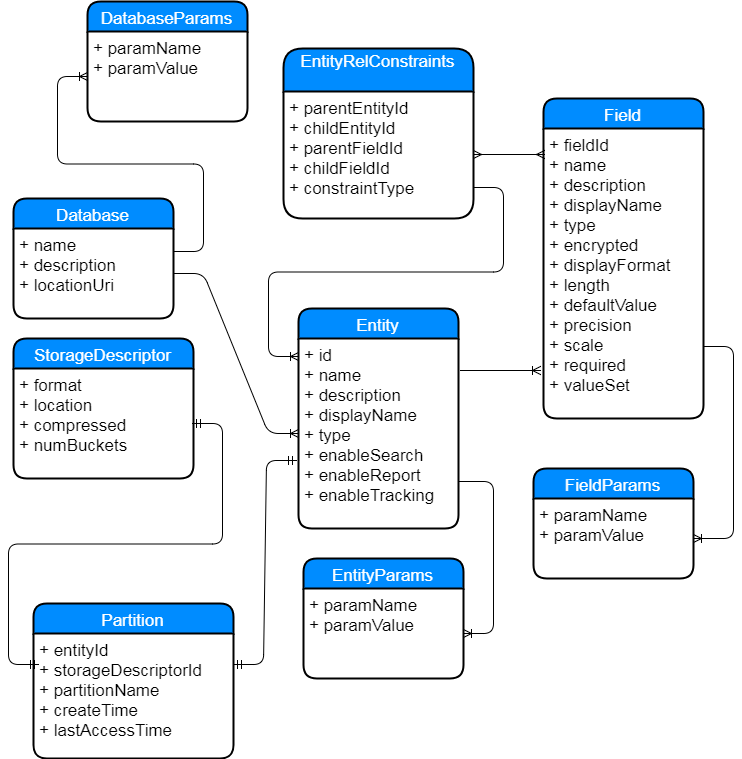

The diagram above was exported from draw.io. Its source (the exported page's mxGraphModel, read from the mxfile embedded in the PNG):
<mxGraphModel dx="872" dy="1577" grid="1" gridSize="10" guides="1" tooltips="1" connect="1" arrows="1" fold="1" page="1" pageScale="1" pageWidth="827" pageHeight="1169" background="#ffffff" math="0" shadow="0">
  <root>
    <mxCell id="0" />
    <mxCell id="1" parent="0" />
    <mxCell id="2" value="Entity" style="swimlane;childLayout=stackLayout;horizontal=1;startSize=30;horizontalStack=0;fillColor=#008cff;fontColor=#FFFFFF;rounded=1;fontSize=17;fontStyle=0;strokeWidth=2;resizeParent=0;resizeLast=1;shadow=0;dashed=0;align=center;" parent="1" vertex="1">
      <mxGeometry x="305" y="120" width="160" height="220" as="geometry" />
    </mxCell>
    <mxCell id="3" value="+ id&#10;+ name&#10;+ description&#10;+ displayName&#10;+ type&#10;+ enableSearch&#10;+ enableReport&#10;+ enableTracking&#10;&#10;" style="align=left;strokeColor=none;fillColor=none;spacingLeft=4;fontSize=17;verticalAlign=top;resizable=0;rotatable=0;part=1;" parent="2" vertex="1">
      <mxGeometry y="30" width="160" height="190" as="geometry" />
    </mxCell>
    <mxCell id="8" value="" style="edgeStyle=entityRelationEdgeStyle;html=1;endArrow=ERoneToMany;entryX=0.013;entryY=0.834;entryPerimeter=0;" parent="1" edge="1">
      <mxGeometry width="100" height="100" relative="1" as="geometry">
        <mxPoint x="467" y="182" as="sourcePoint" />
        <mxPoint x="547" y="182" as="targetPoint" />
      </mxGeometry>
    </mxCell>
    <mxCell id="12" value="EntityParams" style="swimlane;childLayout=stackLayout;horizontal=1;startSize=30;horizontalStack=0;fillColor=#008cff;fontColor=#FFFFFF;rounded=1;fontSize=17;fontStyle=0;strokeWidth=2;resizeParent=0;resizeLast=1;shadow=0;dashed=0;align=center;" parent="1" vertex="1">
      <mxGeometry x="310" y="370" width="160" height="120" as="geometry" />
    </mxCell>
    <mxCell id="13" value="+ paramName&#10;+ paramValue" style="align=left;strokeColor=none;fillColor=none;spacingLeft=4;fontSize=17;verticalAlign=top;resizable=0;rotatable=0;part=1;" parent="12" vertex="1">
      <mxGeometry y="30" width="160" height="90" as="geometry" />
    </mxCell>
    <mxCell id="16" value="" style="edgeStyle=entityRelationEdgeStyle;html=1;endArrow=ERoneToMany;exitX=1;exitY=0.75;" parent="1" source="3" target="13" edge="1">
      <mxGeometry width="100" height="100" relative="1" as="geometry">
        <mxPoint x="330" y="350" as="sourcePoint" />
        <mxPoint x="290" y="350" as="targetPoint" />
      </mxGeometry>
    </mxCell>
    <mxCell id="22" value="FieldParams" style="swimlane;childLayout=stackLayout;horizontal=1;startSize=30;horizontalStack=0;fillColor=#008cff;fontColor=#FFFFFF;rounded=1;fontSize=17;fontStyle=0;strokeWidth=2;resizeParent=0;resizeLast=1;shadow=0;dashed=0;align=center;" parent="1" vertex="1">
      <mxGeometry x="540" y="280" width="160" height="110" as="geometry" />
    </mxCell>
    <mxCell id="23" value="+ paramName&#10;+ paramValue" style="align=left;strokeColor=none;fillColor=none;spacingLeft=4;fontSize=17;verticalAlign=top;resizable=0;rotatable=0;part=1;" parent="22" vertex="1">
      <mxGeometry y="30" width="160" height="80" as="geometry" />
    </mxCell>
    <mxCell id="25" value="" style="edgeStyle=entityRelationEdgeStyle;html=1;endArrow=ERoneToMany;exitX=1;exitY=0.75;" parent="1" source="7" target="23" edge="1">
      <mxGeometry width="100" height="100" relative="1" as="geometry">
        <mxPoint x="420" y="560" as="sourcePoint" />
        <mxPoint x="440" y="570" as="targetPoint" />
      </mxGeometry>
    </mxCell>
    <mxCell id="6" value="Field" style="swimlane;childLayout=stackLayout;horizontal=1;startSize=30;horizontalStack=0;fillColor=#008cff;fontColor=#FFFFFF;rounded=1;fontSize=17;fontStyle=0;strokeWidth=2;resizeParent=0;resizeLast=1;shadow=0;dashed=0;align=center;" parent="1" vertex="1">
      <mxGeometry x="550" y="-90" width="160" height="320" as="geometry" />
    </mxCell>
    <mxCell id="7" value="+ fieldId&#10;+ name&#10;+ description&#10;+ displayName&#10;+ type&#10;+ encrypted&#10;+ displayFormat&#10;+ length&#10;+ defaultValue&#10;+ precision&#10;+ scale&#10;+ required&#10;+ valueSet&#10;" style="align=left;strokeColor=none;fillColor=none;spacingLeft=4;fontSize=17;verticalAlign=top;resizable=0;rotatable=0;part=1;" parent="6" vertex="1">
      <mxGeometry y="30" width="160" height="290" as="geometry" />
    </mxCell>
    <mxCell id="26" value="StorageDescriptor" style="swimlane;childLayout=stackLayout;horizontal=1;startSize=30;horizontalStack=0;fillColor=#008cff;fontColor=#FFFFFF;rounded=1;fontSize=17;fontStyle=0;strokeWidth=2;resizeParent=0;resizeLast=1;shadow=0;dashed=0;align=center;" parent="1" vertex="1">
      <mxGeometry x="20" y="150" width="180" height="140" as="geometry" />
    </mxCell>
    <mxCell id="27" value="+ format&#10;+ location&#10;+ compressed&#10;+ numBuckets&#10;&#10;" style="align=left;strokeColor=none;fillColor=none;spacingLeft=4;fontSize=17;verticalAlign=top;resizable=0;rotatable=0;part=1;" parent="26" vertex="1">
      <mxGeometry y="30" width="180" height="110" as="geometry" />
    </mxCell>
    <mxCell id="31" value="EntityRelConstraints&#10;" style="swimlane;childLayout=stackLayout;horizontal=1;startSize=43;horizontalStack=0;fillColor=#008cff;fontColor=#FFFFFF;rounded=1;fontSize=17;fontStyle=0;strokeWidth=2;resizeParent=0;resizeLast=1;shadow=0;dashed=0;align=center;" parent="1" vertex="1">
      <mxGeometry x="290" y="-140" width="190" height="170" as="geometry" />
    </mxCell>
    <mxCell id="32" value="+ parentEntityId&#10;+ childEntityId&#10;+ parentFieldId&#10;+ childFieldId&#10;+ constraintType&#10;" style="align=left;strokeColor=none;fillColor=none;spacingLeft=4;fontSize=17;verticalAlign=top;resizable=0;rotatable=0;part=1;" parent="31" vertex="1">
      <mxGeometry y="43" width="190" height="127" as="geometry" />
    </mxCell>
    <mxCell id="35" value="" style="edgeStyle=entityRelationEdgeStyle;html=1;endArrow=ERmany;startArrow=ERmany;entryX=0.006;entryY=0.089;entryPerimeter=0;" parent="1" target="7" edge="1">
      <mxGeometry width="100" height="100" relative="1" as="geometry">
        <mxPoint x="480" y="-34" as="sourcePoint" />
        <mxPoint x="509" y="152" as="targetPoint" />
      </mxGeometry>
    </mxCell>
    <mxCell id="45" value="" style="edgeStyle=entityRelationEdgeStyle;html=1;endArrow=ERoneToMany;entryX=0;entryY=0.5;" edge="1" parent="1" source="40" target="3">
      <mxGeometry width="100" height="100" relative="1" as="geometry">
        <mxPoint x="190" y="117" as="sourcePoint" />
        <mxPoint x="250" y="270" as="targetPoint" />
      </mxGeometry>
    </mxCell>
    <mxCell id="39" value="Database" style="swimlane;childLayout=stackLayout;horizontal=1;startSize=30;horizontalStack=0;fillColor=#008cff;fontColor=#FFFFFF;rounded=1;fontSize=17;fontStyle=0;strokeWidth=2;resizeParent=0;resizeLast=1;shadow=0;dashed=0;align=center;" vertex="1" parent="1">
      <mxGeometry x="20" y="10" width="160" height="120" as="geometry" />
    </mxCell>
    <mxCell id="40" value="+ name&#10;+ description&#10;+ locationUri" style="align=left;strokeColor=none;fillColor=none;spacingLeft=4;fontSize=17;verticalAlign=top;resizable=0;rotatable=0;part=1;" vertex="1" parent="39">
      <mxGeometry y="30" width="160" height="90" as="geometry" />
    </mxCell>
    <mxCell id="50" value="" style="edgeStyle=entityRelationEdgeStyle;html=1;endArrow=ERoneToMany;exitX=1;exitY=0.756;exitPerimeter=0;entryX=0;entryY=0.096;entryPerimeter=0;" edge="1" parent="1" source="32" target="3">
      <mxGeometry width="100" height="100" relative="1" as="geometry">
        <mxPoint x="360" y="-50" as="sourcePoint" />
        <mxPoint x="250" y="150" as="targetPoint" />
      </mxGeometry>
    </mxCell>
    <mxCell id="47" value="DatabaseParams" style="swimlane;childLayout=stackLayout;horizontal=1;startSize=30;horizontalStack=0;fillColor=#008cff;fontColor=#FFFFFF;rounded=1;fontSize=17;fontStyle=0;strokeWidth=2;resizeParent=0;resizeLast=1;shadow=0;dashed=0;align=center;" vertex="1" parent="1">
      <mxGeometry x="94" y="-187" width="160" height="120" as="geometry" />
    </mxCell>
    <mxCell id="48" value="+ paramName&#10;+ paramValue" style="align=left;strokeColor=none;fillColor=none;spacingLeft=4;fontSize=17;verticalAlign=top;resizable=0;rotatable=0;part=1;" vertex="1" parent="47">
      <mxGeometry y="30" width="160" height="90" as="geometry" />
    </mxCell>
    <mxCell id="49" value="" style="edgeStyle=entityRelationEdgeStyle;html=1;endArrow=ERoneToMany;entryX=0;entryY=0.5;exitX=1;exitY=0.25;" edge="1" parent="1" source="40" target="48">
      <mxGeometry width="100" height="100" relative="1" as="geometry">
        <mxPoint x="-10" y="-3" as="sourcePoint" />
        <mxPoint x="50" y="-40" as="targetPoint" />
      </mxGeometry>
    </mxCell>
    <mxCell id="59" value="Partition" style="swimlane;childLayout=stackLayout;horizontal=1;startSize=30;horizontalStack=0;fillColor=#008cff;fontColor=#FFFFFF;rounded=1;fontSize=17;fontStyle=0;strokeWidth=2;resizeParent=0;resizeLast=1;shadow=0;dashed=0;align=center;" vertex="1" parent="1">
      <mxGeometry x="40" y="415" width="200" height="155" as="geometry" />
    </mxCell>
    <mxCell id="60" value="+ entityId &#10;+ storageDescriptorId&#10;+ partitionName&#10;+ createTime&#10;+ lastAccessTime" style="align=left;strokeColor=none;fillColor=none;spacingLeft=4;fontSize=17;verticalAlign=top;resizable=0;rotatable=0;part=1;" vertex="1" parent="59">
      <mxGeometry y="30" width="200" height="125" as="geometry" />
    </mxCell>
    <mxCell id="61" value="" style="edgeStyle=entityRelationEdgeStyle;html=1;endArrow=ERmandOne;startArrow=ERmandOne;entryX=-0.012;entryY=0.64;entryPerimeter=0;exitX=1;exitY=0.25;" edge="1" parent="1" source="60" target="3">
      <mxGeometry width="100" height="100" relative="1" as="geometry">
        <mxPoint x="250" y="423" as="sourcePoint" />
        <mxPoint x="270" y="320" as="targetPoint" />
      </mxGeometry>
    </mxCell>
    <mxCell id="62" value="" style="edgeStyle=entityRelationEdgeStyle;html=1;endArrow=ERmandOne;startArrow=ERmandOne;entryX=0;entryY=0.25;" edge="1" parent="1">
      <mxGeometry width="100" height="100" relative="1" as="geometry">
        <mxPoint x="199" y="235" as="sourcePoint" />
        <mxPoint x="45" y="476" as="targetPoint" />
      </mxGeometry>
    </mxCell>
  </root>
</mxGraphModel>